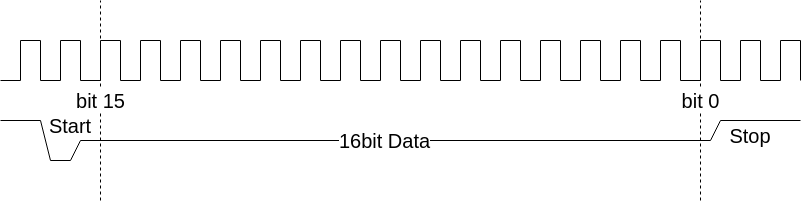

The diagram above was exported from draw.io. Its source (the exported page's mxGraphModel, read from the mxfile embedded in the PNG):
<mxGraphModel dx="570" dy="337" grid="1" gridSize="10" guides="1" tooltips="1" connect="1" arrows="1" fold="1" page="1" pageScale="1" pageWidth="827" pageHeight="1169" math="0" shadow="0">
  <root>
    <mxCell id="0" />
    <mxCell id="1" parent="0" />
    <mxCell id="ULT_UUo3YE9wD12uy11K-1" value="" style="endArrow=none;html=1;rounded=0;" edge="1" parent="1">
      <mxGeometry width="50" height="50" relative="1" as="geometry">
        <mxPoint x="100" y="160" as="sourcePoint" />
        <mxPoint x="180" y="160" as="targetPoint" />
        <Array as="points">
          <mxPoint x="120" y="160" />
          <mxPoint x="120" y="120" />
          <mxPoint x="140" y="120" />
          <mxPoint x="140" y="160" />
          <mxPoint x="160" y="160" />
          <mxPoint x="160" y="120" />
          <mxPoint x="180" y="120" />
        </Array>
      </mxGeometry>
    </mxCell>
    <mxCell id="ULT_UUo3YE9wD12uy11K-2" value="" style="endArrow=none;html=1;rounded=0;" edge="1" parent="1">
      <mxGeometry width="50" height="50" relative="1" as="geometry">
        <mxPoint x="180" y="160" as="sourcePoint" />
        <mxPoint x="260" y="160" as="targetPoint" />
        <Array as="points">
          <mxPoint x="200" y="160" />
          <mxPoint x="200" y="120" />
          <mxPoint x="220" y="120" />
          <mxPoint x="220" y="160" />
          <mxPoint x="240" y="160" />
          <mxPoint x="240" y="120" />
          <mxPoint x="260" y="120" />
        </Array>
      </mxGeometry>
    </mxCell>
    <mxCell id="ULT_UUo3YE9wD12uy11K-3" value="" style="endArrow=none;html=1;rounded=0;" edge="1" parent="1">
      <mxGeometry width="50" height="50" relative="1" as="geometry">
        <mxPoint x="340" y="160" as="sourcePoint" />
        <mxPoint x="420" y="160" as="targetPoint" />
        <Array as="points">
          <mxPoint x="360" y="160" />
          <mxPoint x="360" y="120" />
          <mxPoint x="380" y="120" />
          <mxPoint x="380" y="160" />
          <mxPoint x="400" y="160" />
          <mxPoint x="400" y="120" />
          <mxPoint x="420" y="120" />
        </Array>
      </mxGeometry>
    </mxCell>
    <mxCell id="ULT_UUo3YE9wD12uy11K-4" value="" style="endArrow=none;html=1;rounded=0;" edge="1" parent="1">
      <mxGeometry width="50" height="50" relative="1" as="geometry">
        <mxPoint x="260" y="160" as="sourcePoint" />
        <mxPoint x="340" y="160" as="targetPoint" />
        <Array as="points">
          <mxPoint x="280" y="160" />
          <mxPoint x="280" y="120" />
          <mxPoint x="300" y="120" />
          <mxPoint x="300" y="160" />
          <mxPoint x="320" y="160" />
          <mxPoint x="320" y="120" />
          <mxPoint x="340" y="120" />
        </Array>
      </mxGeometry>
    </mxCell>
    <mxCell id="ULT_UUo3YE9wD12uy11K-5" value="" style="endArrow=none;html=1;rounded=0;" edge="1" parent="1">
      <mxGeometry width="50" height="50" relative="1" as="geometry">
        <mxPoint x="420" y="160" as="sourcePoint" />
        <mxPoint x="500" y="160" as="targetPoint" />
        <Array as="points">
          <mxPoint x="440" y="160" />
          <mxPoint x="440" y="120" />
          <mxPoint x="460" y="120" />
          <mxPoint x="460" y="160" />
          <mxPoint x="480" y="160" />
          <mxPoint x="480" y="120" />
          <mxPoint x="500" y="120" />
        </Array>
      </mxGeometry>
    </mxCell>
    <mxCell id="ULT_UUo3YE9wD12uy11K-6" value="" style="endArrow=none;html=1;rounded=0;" edge="1" parent="1">
      <mxGeometry width="50" height="50" relative="1" as="geometry">
        <mxPoint x="500" y="160" as="sourcePoint" />
        <mxPoint x="580" y="160" as="targetPoint" />
        <Array as="points">
          <mxPoint x="520" y="160" />
          <mxPoint x="520" y="120" />
          <mxPoint x="540" y="120" />
          <mxPoint x="540" y="160" />
          <mxPoint x="560" y="160" />
          <mxPoint x="560" y="120" />
          <mxPoint x="580" y="120" />
        </Array>
      </mxGeometry>
    </mxCell>
    <mxCell id="ULT_UUo3YE9wD12uy11K-7" value="&lt;font style=&quot;font-size: 20px;&quot;&gt;16bit Data&lt;/font&gt;" style="endArrow=none;html=1;rounded=0;" edge="1" parent="1">
      <mxGeometry width="50" height="50" relative="1" as="geometry">
        <mxPoint x="100" y="200" as="sourcePoint" />
        <mxPoint x="900" y="200" as="targetPoint" />
        <Array as="points">
          <mxPoint x="140" y="200" />
          <mxPoint x="150" y="240" />
          <mxPoint x="170" y="240" />
          <mxPoint x="180" y="220" />
          <mxPoint x="810" y="220" />
          <mxPoint x="820" y="200" />
        </Array>
      </mxGeometry>
    </mxCell>
    <mxCell id="ULT_UUo3YE9wD12uy11K-8" value="" style="endArrow=none;html=1;rounded=0;" edge="1" parent="1">
      <mxGeometry width="50" height="50" relative="1" as="geometry">
        <mxPoint x="580" y="160" as="sourcePoint" />
        <mxPoint x="660" y="160" as="targetPoint" />
        <Array as="points">
          <mxPoint x="600" y="160" />
          <mxPoint x="600" y="120" />
          <mxPoint x="620" y="120" />
          <mxPoint x="620" y="160" />
          <mxPoint x="640" y="160" />
          <mxPoint x="640" y="120" />
          <mxPoint x="660" y="120" />
        </Array>
      </mxGeometry>
    </mxCell>
    <mxCell id="ULT_UUo3YE9wD12uy11K-9" value="" style="endArrow=none;html=1;rounded=0;" edge="1" parent="1">
      <mxGeometry width="50" height="50" relative="1" as="geometry">
        <mxPoint x="660" y="160" as="sourcePoint" />
        <mxPoint x="740" y="160" as="targetPoint" />
        <Array as="points">
          <mxPoint x="680" y="160" />
          <mxPoint x="680" y="120" />
          <mxPoint x="700" y="120" />
          <mxPoint x="700" y="160" />
          <mxPoint x="720" y="160" />
          <mxPoint x="720" y="120" />
          <mxPoint x="740" y="120" />
        </Array>
      </mxGeometry>
    </mxCell>
    <mxCell id="ULT_UUo3YE9wD12uy11K-10" value="" style="endArrow=none;html=1;rounded=0;" edge="1" parent="1">
      <mxGeometry width="50" height="50" relative="1" as="geometry">
        <mxPoint x="740" y="160" as="sourcePoint" />
        <mxPoint x="820" y="160" as="targetPoint" />
        <Array as="points">
          <mxPoint x="760" y="160" />
          <mxPoint x="760" y="120" />
          <mxPoint x="780" y="120" />
          <mxPoint x="780" y="160" />
          <mxPoint x="800" y="160" />
          <mxPoint x="800" y="120" />
          <mxPoint x="820" y="120" />
        </Array>
      </mxGeometry>
    </mxCell>
    <mxCell id="ULT_UUo3YE9wD12uy11K-11" value="" style="endArrow=none;html=1;rounded=0;" edge="1" parent="1">
      <mxGeometry width="50" height="50" relative="1" as="geometry">
        <mxPoint x="820" y="160" as="sourcePoint" />
        <mxPoint x="900" y="160" as="targetPoint" />
        <Array as="points">
          <mxPoint x="840" y="160" />
          <mxPoint x="840" y="120" />
          <mxPoint x="860" y="120" />
          <mxPoint x="860" y="160" />
          <mxPoint x="880" y="160" />
          <mxPoint x="880" y="120" />
          <mxPoint x="900" y="120" />
        </Array>
      </mxGeometry>
    </mxCell>
    <mxCell id="ULT_UUo3YE9wD12uy11K-12" value="&lt;font style=&quot;font-size: 20px;&quot;&gt;bit 15&lt;/font&gt;" style="endArrow=none;dashed=1;html=1;rounded=0;" edge="1" parent="1">
      <mxGeometry width="50" height="50" relative="1" as="geometry">
        <mxPoint x="200" y="280" as="sourcePoint" />
        <mxPoint x="200" y="80" as="targetPoint" />
        <mxPoint as="offset" />
      </mxGeometry>
    </mxCell>
    <mxCell id="ULT_UUo3YE9wD12uy11K-14" value="&lt;font style=&quot;font-size: 20px;&quot;&gt;bit 0&lt;/font&gt;" style="endArrow=none;dashed=1;html=1;rounded=0;" edge="1" parent="1">
      <mxGeometry width="50" height="50" relative="1" as="geometry">
        <mxPoint x="800" y="280" as="sourcePoint" />
        <mxPoint x="800" y="80" as="targetPoint" />
      </mxGeometry>
    </mxCell>
    <mxCell id="ULT_UUo3YE9wD12uy11K-15" value="&lt;font style=&quot;font-size: 20px;&quot;&gt;Stop&lt;/font&gt;" style="text;html=1;align=center;verticalAlign=middle;whiteSpace=wrap;rounded=0;" vertex="1" parent="1">
      <mxGeometry x="820" y="200" width="60" height="30" as="geometry" />
    </mxCell>
    <mxCell id="ULT_UUo3YE9wD12uy11K-16" value="&lt;font style=&quot;font-size: 20px;&quot;&gt;Start&lt;/font&gt;" style="text;html=1;align=center;verticalAlign=middle;whiteSpace=wrap;rounded=0;" vertex="1" parent="1">
      <mxGeometry x="140" y="190" width="60" height="30" as="geometry" />
    </mxCell>
  </root>
</mxGraphModel>